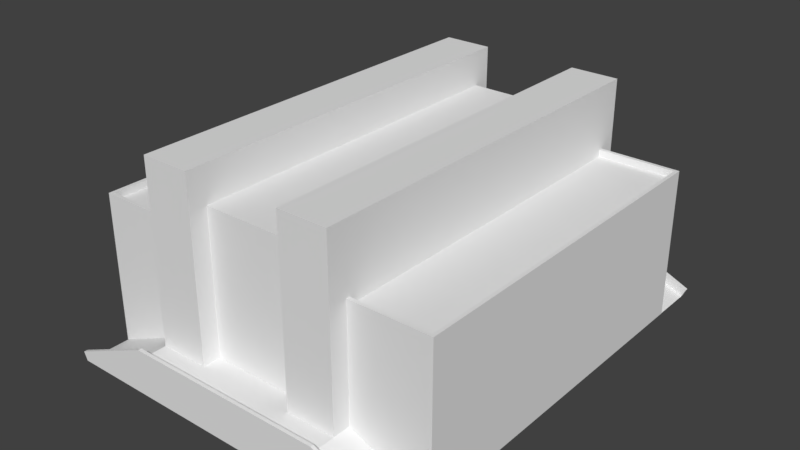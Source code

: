 # Source: palace-loam.blend  (saved by Blender 2.77.0; exported with 4.5.12 LTS)
import bpy
from mathutils import Matrix  # noqa: F401  (used for matrix-valued properties, if any)

bpy.ops.wm.read_factory_settings(use_empty=True)
scene = bpy.context.scene
scene.name = 'Scene'

# ---- collections
col_collection_1 = bpy.data.collections.new('Collection 1'); scene.collection.children.link(col_collection_1)

# ---- world
world_world = bpy.data.worlds.new('World'); scene.world = world_world
world_world.color = (0.05088, 0.05088, 0.05088)
world_world.use_sun_shadow = False
world_world.sun_shadow_jitter_overblur = 0.0
world_world.cycles.sampling_method = 'MANUAL'

# ---- meshes
me_cube = bpy.data.meshes.new('Cube')
me_cube.from_pydata([(-0.1317, 0.2263, 0.0), (-0.1317, 0.3422, 0.0), (0.8682, 0.2263, 0.0), (0.8682, 0.3422, 0.0), (0.09328, 0.3522, 1.923e-09), (0.3682, 0.3422, 0.0), (0.3682, 0.2263, 0.1), (0.3682, 0.2263, 0.0), (0.6432, 0.3422, 0.1), (0.6432, 0.2263, 0.0), (0.6432, 0.3422, 0.0), (0.6432, 0.2263, 0.1), (0.09328, 0.3422, 0.0), (0.09328, 0.2263, 0.1), (0.09328, 0.3422, 0.1), (0.09328, 0.2263, 0.0), (-0.1317, 0.3522, 1.923e-09), (0.6432, 0.3522, 1.923e-09), (0.3682, 0.3522, 1.923e-09), (0.09328, 0.3522, 0.1), (0.6432, 0.3522, 0.1), (0.8682, 0.3522, 1.923e-09), (0.08809, 0.3422, 0.1245), (0.6484, 0.3422, 0.1245), (0.08809, 0.3522, 0.1245), (0.6484, 0.3522, 0.1245), (-0.1418, 0.3422, 0.02284), (0.8783, 0.3422, 0.02284), (-0.1418, 0.3522, 0.02284), (0.8783, 0.3522, 0.02284)], [], [(14, 8, 23, 22), (13, 0, 15), (9, 10, 3, 2), (0, 13, 14, 1), (19, 20, 21, 17, 18, 4, 16), (15, 12, 5, 7), (11, 6, 7, 9), (10, 5, 18, 17), (2, 11, 9), (7, 5, 10, 9), (2, 3, 8, 11), (0, 1, 12, 15), (5, 12, 4, 18), (6, 13, 15, 7), (14, 13, 6, 11, 8), (3, 21, 29, 27), (3, 10, 17, 21), (12, 1, 16, 4), (8, 3, 27, 23), (26, 22, 24, 28), (23, 27, 29, 25), (22, 23, 25, 24), (19, 16, 28, 24), (1, 14, 22, 26), (16, 1, 26, 28), (20, 19, 24, 25), (21, 20, 25, 29)])
_uv = me_cube.uv_layers.new(name='UVMap')
_uv.uv.foreach_set('vector', [0.7838, 0.3978, 0.7838, 0.4087, 0.782, 0.4088, 0.782, 0.3977, 0.0, 0.0, 1.0, 0.0, 1.0, 1.0, 0.0, 0.0, 1.0, 0.0, 1.0, 1.0, 0.0, 1.0, 0.8294, 0.4187, 0.8294, 0.4128, 0.8435, 0.4128, 0.8435, 0.4187, 0.8435, 0.4128, 0.8435, 0.3983, 0.8557, 0.3923, 0.8557, 0.3983, 0.8557, 0.4055, 0.8557, 0.4128, 0.8557, 0.4187, 0.0, 0.0, 1.0, 0.0, 1.0, 1.0, 0.0, 1.0, 0.0, 0.0, 1.0, 0.0, 1.0, 1.0, 0.0, 1.0, 0.0, 0.0, 1.0, 0.0, 1.0, 1.0, 0.0, 1.0, 0.0, 0.0, 1.0, 0.0, 1.0, 1.0, 0.0, 0.0, 1.0, 0.0, 1.0, 1.0, 0.0, 1.0, 0.8294, 0.3923, 0.8435, 0.3923, 0.8435, 0.3983, 0.8294, 0.3983, 0.0, 0.0, 1.0, 0.0, 1.0, 1.0, 0.0, 1.0, 0.0, 0.0, 1.0, 0.0, 1.0, 1.0, 0.0, 1.0, 0.0, 0.0, 1.0, 0.0, 1.0, 1.0, 0.0, 1.0, 0.8435, 0.4128, 0.8294, 0.4128, 0.8294, 0.4055, 0.8294, 0.3983, 0.8435, 0.3983, 0.7929, 0.3941, 0.7921, 0.3941, 0.7921, 0.3936, 0.7929, 0.3936, 0.0, 0.0, 1.0, 0.0, 1.0, 1.0, 0.0, 1.0, 0.0, 0.0, 1.0, 0.0, 1.0, 1.0, 0.0, 1.0, 0.7838, 0.4087, 0.7914, 0.4132, 0.7897, 0.4134, 0.782, 0.4088, 0.7921, 0.3931, 0.7921, 0.3972, 0.7914, 0.3972, 0.7914, 0.3931, 0.7921, 0.4081, 0.7921, 0.413, 0.7914, 0.413, 0.7914, 0.4081, 0.7921, 0.3972, 0.7921, 0.4081, 0.7914, 0.4081, 0.7914, 0.3972, 0.7745, 0.4087, 0.782, 0.4132, 0.7803, 0.4134, 0.7726, 0.4088, 0.7914, 0.3934, 0.7838, 0.3978, 0.782, 0.3977, 0.7897, 0.3931, 0.7921, 0.3931, 0.7929, 0.3931, 0.7929, 0.3936, 0.7921, 0.3936, 0.7745, 0.3978, 0.7745, 0.4087, 0.7726, 0.4088, 0.7726, 0.3977, 0.782, 0.3934, 0.7745, 0.3978, 0.7726, 0.3977, 0.7803, 0.3931])
me_cube.use_remesh_preserve_volume = False
me_cube.use_remesh_preserve_attributes = False
me_cube.use_mirror_vertex_groups = False
me_cube.update()
me_grid = bpy.data.meshes.new('Grid')
me_grid.from_pydata([(-0.5, -0.5, 0.0), (-0.49, -0.49, 0.4), (-0.5, 0.5, 0.0), (-0.49, 0.49, 0.4), (0.5, -0.5, 0.0), (0.49, -0.49, 0.4), (0.5, 0.5, 0.0), (0.49, 0.49, 0.4), (0.1375, 0.5, 0.1), (0.0, -0.5, 0.0), (0.0, 0.5, 0.4), (0.0, -0.5, 0.4), (-0.275, 0.5, 0.0), (-0.275, -0.5, 0.0), (-0.275, 0.49, 0.4), (-0.275, -0.49, 0.4), (0.275, -0.5, 0.0), (0.275, 0.49, 0.4), (0.275, -0.49, 0.4), (0.275, 0.5, 0.0), (-0.1375, -0.5, 0.0), (-0.1375, 0.5, 0.4), (-0.1375, -0.5, 0.4), (-0.1375, 0.5, 0.0), (0.1375, 0.5, 0.0), (0.1375, -0.5, 0.0), (0.1375, 0.5, 0.4), (0.1375, -0.5, 0.4), (-0.1375, 0.5, 0.5), (0.0, 0.5, 0.5), (-0.1375, -0.5, 0.5), (0.0, -0.5, 0.5), (0.1375, 0.5, 0.5), (0.1375, -0.5, 0.5), (-0.275, -0.5, 0.6), (-0.275, 0.5, 0.6), (0.1375, 0.5, 0.6), (0.275, 0.5, 0.6), (0.1375, -0.5, 0.6), (0.275, -0.5, 0.6), (-0.1375, 0.5, 0.6), (-0.1375, -0.5, 0.6), (-0.275, -0.55, 0.0), (-0.275, -0.55, 0.4), (0.1375, -0.55, 0.0), (0.275, -0.55, 0.0), (0.1375, -0.55, 0.4), (0.275, -0.55, 0.4), (-0.1375, -0.55, 0.0), (-0.1375, -0.55, 0.4), (0.1375, -0.55, 0.6), (0.275, -0.55, 0.6), (-0.275, -0.55, 0.6), (-0.1375, -0.55, 0.6), (-0.1375, 0.55, 0.0), (-0.275, 0.55, 0.0), (-0.275, 0.55, 0.4), (0.1375, 0.55, 0.4), (0.275, 0.55, 0.4), (0.275, 0.55, 0.0), (-0.1375, 0.55, 0.4), (0.1375, 0.55, 0.0), (0.1375, 0.55, 0.6), (0.275, 0.55, 0.6), (-0.275, 0.55, 0.6), (-0.1375, 0.55, 0.6), (0.5, -0.5, 0.4), (0.5, 0.5, 0.4), (0.275, 0.5, 0.4), (0.275, -0.5, 0.4), (0.5, 0.5, 0.4), (0.5, -0.5, 0.4), (0.275, 0.5, 0.4), (0.275, -0.5, 0.4), (-0.5, -0.5, 0.4), (-0.5, 0.5, 0.4), (-0.275, 0.5, 0.4), (-0.275, -0.5, 0.4), (-0.5, -0.5, 0.42), (-0.5, 0.5, 0.42), (0.5, 0.5, 0.42), (0.5, -0.5, 0.42), (0.275, 0.5, 0.42), (0.275, -0.5, 0.42), (-0.275, 0.5, 0.42), (-0.275, -0.5, 0.42), (0.49, 0.49, 0.42), (0.49, -0.49, 0.42), (0.275, 0.49, 0.42), (0.275, -0.49, 0.42), (-0.49, -0.49, 0.42), (-0.49, 0.49, 0.42), (-0.275, 0.49, 0.42), (-0.275, -0.49, 0.42), (-0.1375, 0.5, 0.1), (-0.1375, 0.5, 0.2), (0.1375, 0.5, 0.2)], [], [(74, 75, 2, 0), (72, 70, 6, 19), (70, 71, 4, 6), (18, 5, 7, 17), (16, 4, 71, 73), (20, 9, 11, 22), (21, 22, 30, 28), (75, 76, 12, 2), (16, 45, 44, 25, 9, 20, 48, 42, 13, 0, 2, 12, 55, 54, 23, 24, 61, 59, 19, 6, 4), (1, 15, 14, 3), (0, 13, 77, 74), (16, 73, 47, 45), (94, 8, 24, 23), (26, 10, 29, 32), (9, 25, 27, 11), (30, 31, 29, 28), (31, 33, 32, 29), (11, 27, 33, 31), (10, 21, 28, 29), (27, 26, 32, 33), (22, 11, 31, 30), (24, 8, 96, 26, 57, 61), (44, 45, 47, 46), (42, 48, 49, 43), (43, 49, 53, 52), (46, 47, 51, 50), (38, 50, 51, 39, 37, 63, 62, 36), (70, 71, 66, 67), (20, 22, 49, 48), (77, 13, 42, 43), (27, 25, 44, 46), (41, 40, 65, 64, 35, 34, 52, 53), (57, 58, 59, 61), (56, 60, 54, 55), (58, 57, 62, 63), (60, 56, 64, 65), (72, 19, 59, 58), (22, 21, 60, 65, 40, 41, 53, 49), (21, 95, 94, 23, 54, 60), (72, 70, 67, 68), (73, 71, 66, 69), (35, 64, 56, 76, 77, 43, 52, 34), (12, 76, 56, 55), (72, 58, 63, 37, 39, 51, 47, 73), (26, 27, 46, 50, 38, 36, 62, 57), (74, 77, 85, 78), (76, 75, 79, 84), (71, 70, 80, 81), (18, 17, 72, 73), (15, 1, 90, 93), (5, 18, 89, 87), (3, 14, 92, 91), (14, 15, 77, 76), (86, 87, 81, 80), (88, 86, 80, 82), (87, 89, 83, 81), (90, 91, 79, 78), (91, 92, 84, 79), (93, 90, 78, 85), (75, 74, 78, 79), (72, 17, 88, 82), (14, 76, 84, 92), (70, 72, 82, 80), (18, 73, 83, 89), (7, 5, 87, 86), (77, 15, 93, 85), (73, 71, 81, 83), (1, 3, 91, 90), (17, 7, 86, 88), (95, 96, 8, 94), (10, 26, 96, 95, 21)])
_uv = me_grid.uv_layers.new(name='UVMap')
_uv.uv.foreach_set('vector', [0.8391, 0.414, 0.8391, 0.4069, 0.842, 0.4069, 0.842, 0.414, 0.848, 0.409, 0.8464, 0.409, 0.8464, 0.4062, 0.848, 0.4062, 0.8349, 0.414, 0.8349, 0.4069, 0.8377, 0.4069, 0.8377, 0.414, 0.8464, 0.4131, 0.8449, 0.4131, 0.8449, 0.4062, 0.8464, 0.4062, 0.845, 0.416, 0.8434, 0.416, 0.8434, 0.4131, 0.845, 0.4131, 0.8473, 0.4026, 0.8463, 0.4026, 0.8463, 0.3998, 0.8473, 0.3998, 0.0, 0.0, 1.0, 0.0, 1.0, 1.0, 0.0, 1.0, 0.8466, 0.416, 0.845, 0.416, 0.845, 0.4131, 0.8466, 0.4131, 0.5, 1.0, 0.6474, 0.9778, 0.7817, 0.9131, 0.8909, 0.8117, 0.9654, 0.6827, 0.9986, 0.5374, 0.9875, 0.3887, 0.933, 0.25, 0.8401, 0.1335, 0.7169, 0.04952, 0.5745, 0.005585, 0.4255, 0.005585, 0.2831, 0.04952, 0.1599, 0.1335, 0.06699, 0.25, 0.01254, 0.3887, 0.001398, 0.5374, 0.03456, 0.6827, 0.1091, 0.8117, 0.2183, 0.9131, 0.3526, 0.9778, 0.8449, 0.4131, 0.8434, 0.4131, 0.8434, 0.4062, 0.8449, 0.4062, 0.848, 0.4119, 0.8464, 0.4119, 0.8464, 0.409, 0.848, 0.409, 0.8349, 0.3994, 0.832, 0.3994, 0.832, 0.399, 0.8349, 0.399, 0.0, 0.0, 1.0, 0.0, 1.0, 1.0, 0.0, 1.0, 0.8453, 0.4047, 0.8463, 0.4047, 0.8463, 0.4055, 0.8453, 0.4055, 0.8463, 0.4026, 0.8453, 0.4026, 0.8453, 0.3998, 0.8463, 0.3998, 0.8453, 0.4062, 0.8443, 0.4062, 0.8443, 0.399, 0.8453, 0.399, 0.8443, 0.4062, 0.8434, 0.4062, 0.8434, 0.399, 0.8443, 0.399, 0.8463, 0.3998, 0.8453, 0.3998, 0.8453, 0.399, 0.8463, 0.399, 0.8463, 0.4047, 0.8473, 0.4047, 0.8473, 0.4055, 0.8463, 0.4055, 0.0, 0.0, 1.0, 0.0, 1.0, 1.0, 0.0, 1.0, 0.8473, 0.3998, 0.8463, 0.3998, 0.8463, 0.399, 0.8473, 0.399, 0.8434, 0.3994, 0.8427, 0.3994, 0.842, 0.3994, 0.8405, 0.3994, 0.8405, 0.399, 0.8434, 0.399, 0.8475, 0.4174, 0.8466, 0.4174, 0.8466, 0.4146, 0.8475, 0.4146, 0.8485, 0.4174, 0.8475, 0.4174, 0.8475, 0.4146, 0.8485, 0.4146, 0.8485, 0.4146, 0.8475, 0.4146, 0.8475, 0.4131, 0.8485, 0.4131, 0.8475, 0.4146, 0.8466, 0.4146, 0.8466, 0.4131, 0.8475, 0.4131, 0.8429, 0.4144, 0.8429, 0.4147, 0.842, 0.4147, 0.842, 0.4144, 0.842, 0.4072, 0.842, 0.4069, 0.8429, 0.4069, 0.8429, 0.4072, 0.0, 0.0, 1.0, 0.0, 1.0, 1.0, 0.0, 1.0, 0.8349, 0.4065, 0.8377, 0.4065, 0.8377, 0.4069, 0.8349, 0.4069, 0.832, 0.4144, 0.8349, 0.4144, 0.8349, 0.4147, 0.832, 0.4147, 0.8405, 0.4065, 0.8434, 0.4065, 0.8434, 0.4069, 0.8405, 0.4069, 0.8377, 0.4144, 0.8377, 0.4072, 0.8377, 0.4069, 0.8387, 0.4069, 0.8387, 0.4072, 0.8387, 0.4144, 0.8387, 0.4147, 0.8377, 0.4147, 0.8482, 0.4019, 0.8473, 0.4019, 0.8473, 0.399, 0.8482, 0.399, 0.848, 0.4076, 0.849, 0.4076, 0.849, 0.4104, 0.848, 0.4104, 0.8473, 0.4019, 0.8482, 0.4019, 0.8482, 0.4033, 0.8473, 0.4033, 0.849, 0.4076, 0.848, 0.4076, 0.848, 0.4062, 0.849, 0.4062, 0.832, 0.4065, 0.8349, 0.4065, 0.8349, 0.4069, 0.832, 0.4069, 0.8377, 0.4065, 0.8377, 0.3994, 0.8377, 0.399, 0.8391, 0.399, 0.8391, 0.3994, 0.8391, 0.4065, 0.8391, 0.4069, 0.8377, 0.4069, 0.8377, 0.3994, 0.8363, 0.3994, 0.8356, 0.3994, 0.8349, 0.3994, 0.8349, 0.399, 0.8377, 0.399, 0.0, 0.0, 1.0, 0.0, 1.0, 1.0, 0.0, 1.0, 0.0, 0.0, 1.0, 0.0, 1.0, 1.0, 0.0, 1.0, 0.8306, 0.4072, 0.8306, 0.4069, 0.832, 0.4069, 0.832, 0.4072, 0.832, 0.4144, 0.832, 0.4147, 0.8306, 0.4147, 0.8306, 0.4144, 0.8349, 0.4072, 0.832, 0.4072, 0.832, 0.4069, 0.8349, 0.4069, 0.832, 0.4065, 0.832, 0.4069, 0.8306, 0.4069, 0.8306, 0.4065, 0.8306, 0.3994, 0.8306, 0.399, 0.832, 0.399, 0.832, 0.3994, 0.8405, 0.3994, 0.8405, 0.4065, 0.8405, 0.4069, 0.8391, 0.4069, 0.8391, 0.4065, 0.8391, 0.3994, 0.8391, 0.399, 0.8405, 0.399, 0.2835, 0.654, 0.2835, 0.651, 0.2839, 0.651, 0.2839, 0.654, 0.2835, 0.651, 0.2835, 0.654, 0.2831, 0.654, 0.2831, 0.651, 0.2817, 0.648, 0.2817, 0.6614, 0.2813, 0.6614, 0.2813, 0.648, 0.0, 0.0, 1.0, 0.0, 1.0, 1.0, 0.0, 1.0, 0.2844, 0.648, 0.2844, 0.6509, 0.2839, 0.6509, 0.2839, 0.648, 0.2844, 0.651, 0.2844, 0.6539, 0.2839, 0.6539, 0.2839, 0.651, 0.2844, 0.6509, 0.2844, 0.648, 0.2848, 0.648, 0.2848, 0.6509, 0.0, 0.0, 1.0, 0.0, 1.0, 1.0, 0.0, 1.0, 0.2716, 0.6481, 0.2716, 0.6613, 0.2714, 0.6614, 0.2714, 0.648, 0.2764, 0.6481, 0.2716, 0.6481, 0.2714, 0.648, 0.2764, 0.648, 0.2716, 0.6613, 0.2764, 0.6613, 0.2764, 0.6614, 0.2714, 0.6614, 0.2766, 0.6481, 0.2766, 0.6613, 0.2764, 0.6614, 0.2764, 0.648, 0.2766, 0.6613, 0.2813, 0.6613, 0.2813, 0.6614, 0.2764, 0.6614, 0.2813, 0.6481, 0.2766, 0.6481, 0.2764, 0.648, 0.2813, 0.648, 0.2822, 0.648, 0.2822, 0.6614, 0.2817, 0.6614, 0.2817, 0.648, 0.0, 0.0, 1.0, 0.0, 1.0, 1.0, 0.0, 1.0, 0.0, 0.0, 1.0, 0.0, 1.0, 1.0, 0.0, 1.0, 0.2835, 0.648, 0.2835, 0.651, 0.2831, 0.651, 0.2831, 0.648, 0.0, 0.0, 1.0, 0.0, 1.0, 1.0, 0.0, 1.0, 0.2831, 0.648, 0.2831, 0.6611, 0.2826, 0.6611, 0.2826, 0.648, 0.0, 0.0, 1.0, 0.0, 1.0, 1.0, 0.0, 1.0, 0.2835, 0.651, 0.2835, 0.648, 0.2839, 0.648, 0.2839, 0.651, 0.2822, 0.6611, 0.2822, 0.648, 0.2826, 0.648, 0.2826, 0.6611, 0.2139, 0.6454, 0.2355, 0.6454, 0.2355, 0.6671, 0.2139, 0.6671, 0.8473, 0.4033, 0.8453, 0.4033, 0.8453, 0.4026, 0.8473, 0.4026, 0.8463, 0.4047, 0.8453, 0.4047, 0.8453, 0.4033, 0.8473, 0.4033, 0.8473, 0.4047])
me_grid.use_remesh_preserve_volume = False
me_grid.use_remesh_preserve_attributes = False
me_grid.use_mirror_vertex_groups = False
me_grid.update()

# ---- objects
ob_cube_001 = bpy.data.objects.new('Cube.001', me_cube)
ob_cube = bpy.data.objects.new('Cube', me_cube)
ob_grid = bpy.data.objects.new('Grid', me_grid)

# ---- transforms, parenting, visibility, modifiers, constraints
ob_cube_001.location = (0.3689, -0.2738, 9.245e-08)
ob_cube_001.rotation_euler = (0.0, -0.0, 9.425)
ob_cube_001.lineart.crease_threshold = 0.0
ob_cube.location = (-0.3689, 0.2738, 9.245e-08)
ob_cube.lineart.crease_threshold = 0.0
ob_grid.location = (0.0, 0.0, 0.0)
ob_grid.lineart.crease_threshold = 0.0

# ---- collection membership
col_collection_1.objects.link(ob_cube_001)
col_collection_1.objects.link(ob_cube)
col_collection_1.objects.link(ob_grid)

# ---- scene / render settings (as saved in the file)
scene.frame_start = 1; scene.frame_end = 250; scene.frame_set(1)
scene.render.engine = 'BLENDER_EEVEE_NEXT'
scene.render.resolution_percentage = 50
scene.render.dither_intensity = 0.0
scene.cycles.use_denoising = False
scene.cycles.samples = 128
scene.cycles.sampling_pattern = 'TABULATED_SOBOL'
scene.cycles.light_sampling_threshold = 0.0
scene.cycles.use_adaptive_sampling = False
scene.cycles.use_light_tree = False
scene.cycles.blur_glossy = 0.0
scene.cycles.sample_clamp_indirect = 0.0
scene.view_settings.view_transform = 'Standard'
bpy.context.view_layer.update()

# ---- added for rendering (the .blend has no active camera and no usable light): camera, sun
cam_auto = bpy.data.cameras.new('AutoCamera')
cam_auto.lens = 50.0
cam_auto.sensor_width = 36.0
cam_auto.clip_end = 1000.0
ob_auto_camera = bpy.data.objects.new('AutoCamera', cam_auto)
scene.collection.objects.link(ob_auto_camera)
ob_auto_camera.location = (1.59478, -1.91374, 1.57582)
ob_auto_camera.rotation_euler = (1.09748, -7.21219e-08, 0.694738)
scene.camera = ob_auto_camera
light_auto_sun = bpy.data.lights.new('AutoSun', 'SUN')
light_auto_sun.energy = 3.0
light_auto_sun.angle = 0.0523599
ob_auto_sun = bpy.data.objects.new('AutoSun', light_auto_sun)
scene.collection.objects.link(ob_auto_sun)
ob_auto_sun.rotation_euler = (0.872665, 0.174533, 0.523599)
bpy.context.view_layer.update()
